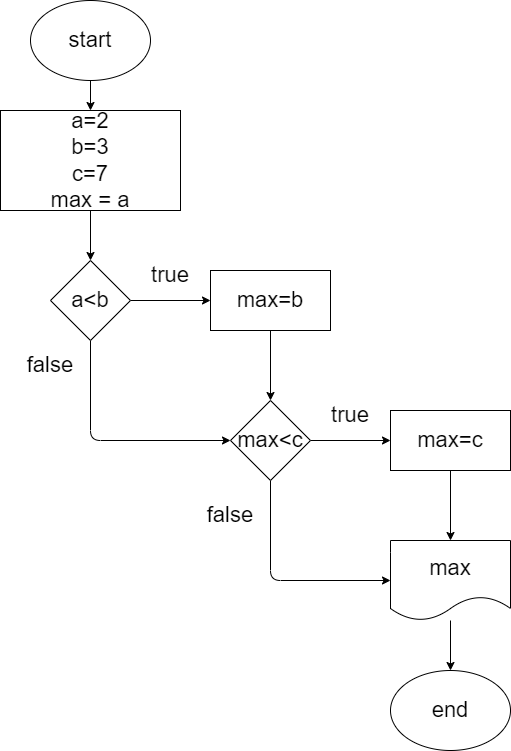

The diagram above was exported from draw.io. Its source (the exported page's mxGraphModel, read from the mxfile embedded in the PNG):
<mxGraphModel dx="1758" dy="752" grid="1" gridSize="10" guides="1" tooltips="1" connect="1" arrows="1" fold="1" page="1" pageScale="1" pageWidth="827" pageHeight="1169" math="0" shadow="0">
  <root>
    <mxCell id="0" />
    <mxCell id="1" parent="0" />
    <mxCell id="4" value="" style="edgeStyle=none;html=1;fontSize=22;strokeWidth=1;" parent="1" source="2" target="3" edge="1">
      <mxGeometry relative="1" as="geometry" />
    </mxCell>
    <mxCell id="2" value="&lt;font style=&quot;font-size: 22px&quot;&gt;start&lt;/font&gt;" style="ellipse;whiteSpace=wrap;html=1;strokeWidth=1;fontSize=22;" parent="1" vertex="1">
      <mxGeometry x="150" y="30" width="120" height="80" as="geometry" />
    </mxCell>
    <mxCell id="6" value="" style="edgeStyle=none;html=1;fontSize=22;strokeWidth=1;" parent="1" source="3" target="5" edge="1">
      <mxGeometry relative="1" as="geometry" />
    </mxCell>
    <mxCell id="3" value="a=2&lt;br style=&quot;font-size: 22px&quot;&gt;b=3&lt;br&gt;c=7&lt;br&gt;max = a" style="rounded=0;whiteSpace=wrap;html=1;strokeWidth=1;fontSize=22;" parent="1" vertex="1">
      <mxGeometry x="120" y="140" width="180" height="100" as="geometry" />
    </mxCell>
    <mxCell id="20" value="" style="edgeStyle=none;html=1;" edge="1" parent="1" source="5" target="19">
      <mxGeometry relative="1" as="geometry" />
    </mxCell>
    <mxCell id="26" style="edgeStyle=none;html=1;entryX=0;entryY=0.5;entryDx=0;entryDy=0;" edge="1" parent="1" source="5" target="21">
      <mxGeometry relative="1" as="geometry">
        <Array as="points">
          <mxPoint x="210" y="470" />
        </Array>
      </mxGeometry>
    </mxCell>
    <mxCell id="5" value="a&amp;lt;b" style="rhombus;whiteSpace=wrap;html=1;rounded=0;strokeWidth=1;fontSize=22;" parent="1" vertex="1">
      <mxGeometry x="170" y="290" width="80" height="80" as="geometry" />
    </mxCell>
    <mxCell id="11" value="true" style="text;html=1;strokeColor=none;fillColor=none;align=center;verticalAlign=middle;whiteSpace=wrap;rounded=0;fontSize=22;" parent="1" vertex="1">
      <mxGeometry x="260" y="290" width="60" height="30" as="geometry" />
    </mxCell>
    <mxCell id="13" value="false" style="text;html=1;strokeColor=none;fillColor=none;align=center;verticalAlign=middle;whiteSpace=wrap;rounded=0;fontSize=22;" parent="1" vertex="1">
      <mxGeometry x="140" y="380" width="60" height="30" as="geometry" />
    </mxCell>
    <mxCell id="22" value="" style="edgeStyle=none;html=1;" edge="1" parent="1" source="19" target="21">
      <mxGeometry relative="1" as="geometry" />
    </mxCell>
    <mxCell id="19" value="max=b" style="whiteSpace=wrap;html=1;fontSize=22;rounded=0;strokeWidth=1;" vertex="1" parent="1">
      <mxGeometry x="330" y="300" width="120" height="60" as="geometry" />
    </mxCell>
    <mxCell id="24" value="" style="edgeStyle=none;html=1;" edge="1" parent="1" source="21" target="23">
      <mxGeometry relative="1" as="geometry" />
    </mxCell>
    <mxCell id="29" style="edgeStyle=none;html=1;exitX=0.5;exitY=1;exitDx=0;exitDy=0;entryX=0;entryY=0.5;entryDx=0;entryDy=0;fontSize=22;" edge="1" parent="1" source="21" target="27">
      <mxGeometry relative="1" as="geometry">
        <Array as="points">
          <mxPoint x="390" y="610" />
        </Array>
      </mxGeometry>
    </mxCell>
    <mxCell id="21" value="max&amp;lt;c" style="rhombus;whiteSpace=wrap;html=1;fontSize=22;rounded=0;strokeWidth=1;" vertex="1" parent="1">
      <mxGeometry x="350" y="430" width="80" height="80" as="geometry" />
    </mxCell>
    <mxCell id="28" style="edgeStyle=none;html=1;fontSize=22;" edge="1" parent="1" source="23" target="27">
      <mxGeometry relative="1" as="geometry" />
    </mxCell>
    <mxCell id="23" value="max=c" style="whiteSpace=wrap;html=1;fontSize=22;rounded=0;strokeWidth=1;" vertex="1" parent="1">
      <mxGeometry x="510" y="440" width="120" height="60" as="geometry" />
    </mxCell>
    <mxCell id="25" value="true" style="text;html=1;strokeColor=none;fillColor=none;align=center;verticalAlign=middle;whiteSpace=wrap;rounded=0;fontSize=22;" vertex="1" parent="1">
      <mxGeometry x="440" y="430" width="60" height="30" as="geometry" />
    </mxCell>
    <mxCell id="32" value="" style="edgeStyle=none;html=1;fontSize=22;" edge="1" parent="1" source="27" target="31">
      <mxGeometry relative="1" as="geometry" />
    </mxCell>
    <mxCell id="27" value="&lt;font style=&quot;font-size: 22px&quot;&gt;max&lt;/font&gt;" style="shape=document;whiteSpace=wrap;html=1;boundedLbl=1;" vertex="1" parent="1">
      <mxGeometry x="510" y="570" width="120" height="80" as="geometry" />
    </mxCell>
    <mxCell id="30" value="false" style="text;html=1;strokeColor=none;fillColor=none;align=center;verticalAlign=middle;whiteSpace=wrap;rounded=0;fontSize=22;" vertex="1" parent="1">
      <mxGeometry x="320" y="530" width="60" height="30" as="geometry" />
    </mxCell>
    <mxCell id="31" value="end" style="ellipse;whiteSpace=wrap;html=1;fontSize=22;" vertex="1" parent="1">
      <mxGeometry x="510" y="700" width="120" height="80" as="geometry" />
    </mxCell>
  </root>
</mxGraphModel>